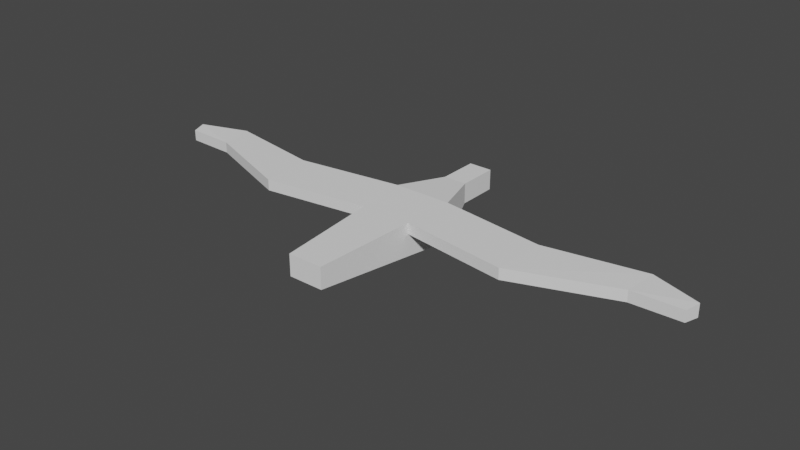 # Source: albatross.blend  (saved by Blender 3.2.14; exported with 4.5.12 LTS)
import bpy
from mathutils import Matrix  # noqa: F401  (used for matrix-valued properties, if any)

bpy.ops.wm.read_factory_settings(use_empty=True)
scene = bpy.context.scene
scene.name = 'Scene'

# ---- collections
col_collection = bpy.data.collections.new('Collection'); scene.collection.children.link(col_collection)

# ---- world
world_world = bpy.data.worlds.new('World'); scene.world = world_world
world_world.use_nodes = True; world_world.node_tree.nodes.clear()
_N = world_world.node_tree.nodes; _L = world_world.node_tree.links
n0 = _N.new('ShaderNodeOutputWorld'); n0.name = 'World Output'; n0.location = (300, 300)
n1 = _N.new('ShaderNodeBackground'); n1.name = 'Background'; n1.location = (10, 300)
n1.inputs[0].default_value = (0.05088, 0.05088, 0.05088, 1.0)
_L.new(n1.outputs[0], n0.inputs[0])
n0.is_active_output = True
world_world.color = (0.05088, 0.05088, 0.05088)
world_world.use_sun_shadow = False
world_world.sun_shadow_jitter_overblur = 0.0

# ---- meshes
me_cube_002 = bpy.data.meshes.new('Cube.002')
me_cube_002.from_pydata([(-0.3973, -2.874, -0.2854), (-0.3973, -2.874, 0.2), (-0.6588, 0.5793, -0.5907), (-0.6588, 0.5793, 0.29), (0.3973, -2.874, -0.2854), (0.3973, -2.874, 0.2), (0.6588, 0.5793, -0.5907), (0.6588, 0.5793, 0.29), (-0.2659, 1.696, 0.2), (-0.2659, 1.696, -0.2626), (0.2659, 1.696, 0.2), (0.2659, 1.696, -0.2626), (-0.2659, 2.608, 0.2), (-0.2659, 2.608, -0.2626), (0.2659, 2.608, 0.2), (0.2659, 2.608, -0.2626), (-0.5716, -0.5718, -0.489), (-0.4845, -1.723, -0.3872), (-0.3973, -2.874, -0.1236), (-0.3973, -2.874, 0.03821), (-0.4845, -1.723, 0.23), (-0.5716, -0.5718, 0.26), (-0.6588, 0.5793, -0.003571), (-0.6588, 0.5793, -0.2972), (0.5716, -0.5718, -0.489), (0.4845, -1.723, -0.3872), (0.3973, -2.874, -0.1236), (0.3973, -2.874, 0.03821), (0.4845, -1.723, 0.23), (0.5716, -0.5718, 0.26), (0.6588, 0.5793, -0.003571), (0.6588, 0.5793, -0.2972), (-0.2659, 1.696, 0.04581), (-0.2659, 1.696, -0.1084), (0.2659, 1.696, 0.04581), (0.2659, 1.696, -0.1084), (0.3969, 1.324, 0.23), (0.5278, 0.9517, 0.26), (-0.3969, 1.324, 0.23), (-0.5278, 0.9517, 0.26), (-0.3969, 1.324, -0.372), (-0.5278, 0.9517, -0.4814), (0.3969, 1.324, -0.372), (0.5278, 0.9517, -0.4814), (0.5278, 0.9517, -0.2342), (0.3969, 1.324, -0.1713), (0.5278, 0.9517, 0.01289), (0.3969, 1.324, 0.02935), (-0.5278, 0.9517, -0.2342), (-0.3969, 1.324, -0.1713), (-0.5278, 0.9517, 0.01289), (-0.3969, 1.324, 0.02935), (0.4845, -1.723, -0.1814), (0.5716, -0.5718, -0.2393), (0.4845, -1.723, 0.02428), (0.5716, -0.5718, 0.01036), (-0.4845, -1.723, -0.1814), (-0.5716, -0.5718, -0.2393), (-0.4845, -1.723, 0.02428), (-0.5716, -0.5718, 0.01036), (-2.974, -0.9102, 0.26), (-3.061, 0.2409, 0.29), (-3.061, 0.2409, -0.003571), (-2.974, -0.9102, 0.01036), (-5.166, -0.1102, 0.26), (-5.253, 0.6123, 0.29), (-5.253, 0.6123, -0.003571), (-5.166, -0.1102, 0.01036), (-6.261, -0.07826, 0.26), (-6.348, 0.2378, 0.29), (-6.348, 0.2378, -0.003571), (-6.261, -0.07826, 0.01036), (0.0, -2.874, 0.03821), (0.0, -2.874, -0.1236), (0.0, -1.723, -0.3872), (0.0, -0.5718, -0.489), (0.0, -1.723, 0.23), (0.0, -0.5718, 0.26), (0.0, 1.324, -0.372), (0.0, 0.9517, -0.4814), (0.0, 2.608, 0.2), (0.0, -2.874, 0.2), (0.0, -2.874, -0.2854), (0.0, 2.608, -0.2626), (0.0, 1.696, 0.2), (0.0, 0.5793, 0.29), (0.0, 0.5793, -0.5907), (0.0, 1.696, -0.2626), (0.0, 0.9517, 0.26), (0.0, 1.324, 0.23), (2.974, -0.9102, 0.26), (3.061, 0.2409, 0.29), (3.061, 0.2409, -0.003571), (2.974, -0.9102, 0.01036), (5.166, -0.1102, 0.26), (5.253, 0.6123, 0.29), (5.253, 0.6123, -0.003571), (5.166, -0.1102, 0.01036), (6.261, -0.07826, 0.26), (6.348, 0.2378, 0.29), (6.348, 0.2378, -0.003571), (6.261, -0.07826, 0.01036)], [], [(21, 3, 61, 60), (30, 46, 37, 7), (91, 95, 96, 92), (72, 81, 1, 19), (47, 34, 10, 36), (76, 20, 1, 81), (76, 81, 5, 28), (51, 38, 8, 32), (52, 53, 55, 54), (78, 40, 9, 87), (72, 27, 5, 81), (9, 33, 32, 8, 12, 13), (43, 42, 45, 44), (87, 9, 13, 83), (86, 2, 41, 79), (79, 41, 40, 78), (24, 6, 31, 53), (27, 54, 28, 5), (82, 4, 26, 73), (73, 26, 27, 72), (53, 31, 30, 55), (25, 24, 53, 52), (4, 25, 52, 26), (26, 52, 54, 27), (40, 49, 33, 9), (49, 51, 32, 33), (2, 23, 48, 41), (41, 48, 49, 40), (23, 22, 50, 48), (48, 50, 51, 49), (22, 3, 39, 50), (50, 39, 38, 51), (85, 3, 21, 77), (77, 21, 20, 76), (11, 15, 14, 10, 34, 35), (78, 87, 11, 42), (82, 73, 18, 0), (73, 72, 19, 18), (55, 93, 90, 29), (92, 96, 97, 93), (54, 55, 29, 28), (90, 94, 95, 91), (7, 91, 92, 30), (97, 101, 98, 94), (30, 92, 93, 55), (93, 97, 94, 90), (31, 44, 46, 30), (44, 45, 47, 46), (16, 57, 23, 2), (57, 59, 22, 23), (0, 18, 56, 17), (17, 56, 57, 16), (18, 19, 58, 56), (56, 58, 59, 57), (19, 1, 20, 58), (58, 20, 21, 59), (60, 61, 65, 64), (59, 21, 60, 63), (3, 22, 62, 61), (22, 59, 63, 62), (67, 64, 68, 71), (63, 60, 64, 67), (61, 62, 66, 65), (62, 63, 67, 66), (71, 68, 69, 70), (65, 66, 70, 69), (66, 67, 71, 70), (64, 65, 69, 68), (17, 74, 82, 0), (79, 78, 42, 43), (42, 11, 35, 45), (29, 90, 91, 7), (77, 76, 28, 29), (8, 84, 80, 12), (38, 89, 84, 8), (13, 12, 80, 83), (85, 77, 29, 7), (86, 79, 43, 6), (39, 88, 89, 38), (16, 75, 74, 17), (45, 35, 34, 47), (6, 43, 44, 31), (87, 83, 15, 11), (3, 85, 88, 39), (46, 47, 36, 37), (2, 86, 75, 16), (101, 100, 99, 98), (95, 99, 100, 96), (96, 100, 101, 97), (94, 98, 99, 95), (25, 4, 82, 74), (10, 14, 80, 84), (36, 10, 84, 89), (15, 83, 80, 14), (37, 36, 89, 88), (24, 25, 74, 75), (7, 37, 88, 85), (6, 24, 75, 86)])
_uv = me_cube_002.uv_layers.new(name='UVMap')
_uv.uv.foreach_set('vector', [0.625, 0.1667, 0.625, 0.25, 0.625, 0.25, 0.625, 0.1667, 0.5417, 0.25, 0.5417, 0.25, 0.625, 0.25, 0.625, 0.25, 0.625, 0.25, 0.625, 0.25, 0.5417, 0.25, 0.5417, 0.25, 0.5417, 0.875, 0.625, 0.875, 0.625, 1.0, 0.5417, 1.0, 0.5417, 0.25, 0.5417, 0.25, 0.625, 0.25, 0.625, 0.25, 0.625, 0.375, 0.625, 0.08333, 0.625, 0.0, 0.625, 0.375, 0.625, 0.375, 0.625, 0.375, 0.625, 0.0, 0.625, 0.08333, 0.5417, 0.25, 0.625, 0.25, 0.625, 0.25, 0.5417, 0.25, 0.4583, 0.08333, 0.4583, 0.1667, 0.5417, 0.1667, 0.5417, 0.08333, 0.25, 0.5, 0.125, 0.5, 0.125, 0.5, 0.25, 0.5, 0.5417, 0.875, 0.5417, 1.0, 0.625, 1.0, 0.625, 0.875, 0.375, 0.25, 0.4583, 0.25, 0.5417, 0.25, 0.625, 0.25, 0.625, 0.25, 0.375, 0.25, 0.375, 0.25, 0.375, 0.25, 0.4583, 0.25, 0.4583, 0.25, 0.25, 0.5, 0.125, 0.5, 0.125, 0.5, 0.25, 0.5, 0.25, 0.5, 0.125, 0.5, 0.125, 0.5, 0.25, 0.5, 0.25, 0.5, 0.125, 0.5, 0.125, 0.5, 0.25, 0.5, 0.375, 0.1667, 0.375, 0.25, 0.4583, 0.25, 0.4583, 0.1667, 0.5417, 0.0, 0.5417, 0.08333, 0.625, 0.08333, 0.625, 0.0, 0.375, 0.875, 0.375, 1.0, 0.4583, 1.0, 0.4583, 0.875, 0.4583, 0.875, 0.4583, 1.0, 0.5417, 1.0, 0.5417, 0.875, 0.4583, 0.1667, 0.4583, 0.25, 0.5417, 0.25, 0.5417, 0.1667, 0.375, 0.08333, 0.375, 0.1667, 0.4583, 0.1667, 0.4583, 0.08333, 0.375, 0.0, 0.375, 0.08333, 0.4583, 0.08333, 0.4583, 0.0, 0.4583, 0.0, 0.4583, 0.08333, 0.5417, 0.08333, 0.5417, 0.0, 0.375, 0.25, 0.4583, 0.25, 0.4583, 0.25, 0.375, 0.25, 0.4583, 0.25, 0.5417, 0.25, 0.5417, 0.25, 0.4583, 0.25, 0.375, 0.25, 0.4583, 0.25, 0.4583, 0.25, 0.375, 0.25, 0.375, 0.25, 0.4583, 0.25, 0.4583, 0.25, 0.375, 0.25, 0.4583, 0.25, 0.5417, 0.25, 0.5417, 0.25, 0.4583, 0.25, 0.4583, 0.25, 0.5417, 0.25, 0.5417, 0.25, 0.4583, 0.25, 0.5417, 0.25, 0.625, 0.25, 0.625, 0.25, 0.5417, 0.25, 0.5417, 0.25, 0.625, 0.25, 0.625, 0.25, 0.5417, 0.25, 0.625, 0.375, 0.625, 0.25, 0.625, 0.1667, 0.625, 0.375, 0.625, 0.375, 0.625, 0.1667, 0.625, 0.08333, 0.625, 0.375, 0.375, 0.25, 0.375, 0.25, 0.625, 0.25, 0.625, 0.25, 0.5417, 0.25, 0.4583, 0.25, 0.25, 0.5, 0.25, 0.5, 0.125, 0.5, 0.125, 0.5, 0.375, 0.875, 0.4583, 0.875, 0.4583, 1.0, 0.375, 1.0, 0.4583, 0.875, 0.5417, 0.875, 0.5417, 1.0, 0.4583, 1.0, 0.5417, 0.1667, 0.5417, 0.1667, 0.625, 0.1667, 0.625, 0.1667, 0.5417, 0.25, 0.5417, 0.25, 0.5417, 0.1667, 0.5417, 0.1667, 0.5417, 0.08333, 0.5417, 0.1667, 0.625, 0.1667, 0.625, 0.08333, 0.625, 0.1667, 0.625, 0.1667, 0.625, 0.25, 0.625, 0.25, 0.625, 0.25, 0.625, 0.25, 0.5417, 0.25, 0.5417, 0.25, 0.5417, 0.1667, 0.5417, 0.1667, 0.625, 0.1667, 0.625, 0.1667, 0.5417, 0.25, 0.5417, 0.25, 0.5417, 0.1667, 0.5417, 0.1667, 0.5417, 0.1667, 0.5417, 0.1667, 0.625, 0.1667, 0.625, 0.1667, 0.4583, 0.25, 0.4583, 0.25, 0.5417, 0.25, 0.5417, 0.25, 0.4583, 0.25, 0.4583, 0.25, 0.5417, 0.25, 0.5417, 0.25, 0.375, 0.1667, 0.4583, 0.1667, 0.4583, 0.25, 0.375, 0.25, 0.4583, 0.1667, 0.5417, 0.1667, 0.5417, 0.25, 0.4583, 0.25, 0.375, 0.0, 0.4583, 0.0, 0.4583, 0.08333, 0.375, 0.08333, 0.375, 0.08333, 0.4583, 0.08333, 0.4583, 0.1667, 0.375, 0.1667, 0.4583, 0.0, 0.5417, 0.0, 0.5417, 0.08333, 0.4583, 0.08333, 0.4583, 0.08333, 0.5417, 0.08333, 0.5417, 0.1667, 0.4583, 0.1667, 0.5417, 0.0, 0.625, 0.0, 0.625, 0.08333, 0.5417, 0.08333, 0.5417, 0.08333, 0.625, 0.08333, 0.625, 0.1667, 0.5417, 0.1667, 0.625, 0.1667, 0.625, 0.25, 0.625, 0.25, 0.625, 0.1667, 0.5417, 0.1667, 0.625, 0.1667, 0.625, 0.1667, 0.5417, 0.1667, 0.625, 0.25, 0.5417, 0.25, 0.5417, 0.25, 0.625, 0.25, 0.5417, 0.25, 0.5417, 0.1667, 0.5417, 0.1667, 0.5417, 0.25, 0.5417, 0.1667, 0.625, 0.1667, 0.625, 0.1667, 0.5417, 0.1667, 0.5417, 0.1667, 0.625, 0.1667, 0.625, 0.1667, 0.5417, 0.1667, 0.625, 0.25, 0.5417, 0.25, 0.5417, 0.25, 0.625, 0.25, 0.5417, 0.25, 0.5417, 0.1667, 0.5417, 0.1667, 0.5417, 0.25, 0.5417, 0.1667, 0.625, 0.1667, 0.625, 0.25, 0.5417, 0.25, 0.625, 0.25, 0.5417, 0.25, 0.5417, 0.25, 0.625, 0.25, 0.5417, 0.25, 0.5417, 0.1667, 0.5417, 0.1667, 0.5417, 0.25, 0.625, 0.1667, 0.625, 0.25, 0.625, 0.25, 0.625, 0.1667, 0.125, 0.6667, 0.25, 0.6667, 0.25, 0.75, 0.125, 0.75, 0.25, 0.5, 0.25, 0.5, 0.125, 0.5, 0.125, 0.5, 0.375, 0.25, 0.375, 0.25, 0.4583, 0.25, 0.4583, 0.25, 0.625, 0.1667, 0.625, 0.1667, 0.625, 0.25, 0.625, 0.25, 0.625, 0.375, 0.625, 0.375, 0.625, 0.08333, 0.625, 0.1667, 0.625, 0.25, 0.625, 0.375, 0.625, 0.375, 0.625, 0.25, 0.625, 0.25, 0.625, 0.375, 0.625, 0.375, 0.625, 0.25, 0.375, 0.25, 0.625, 0.25, 0.625, 0.375, 0.375, 0.375, 0.625, 0.375, 0.625, 0.375, 0.625, 0.1667, 0.625, 0.25, 0.25, 0.5, 0.25, 0.5, 0.125, 0.5, 0.125, 0.5, 0.625, 0.25, 0.625, 0.375, 0.625, 0.375, 0.625, 0.25, 0.125, 0.5833, 0.25, 0.5833, 0.25, 0.6667, 0.125, 0.6667, 0.4583, 0.25, 0.4583, 0.25, 0.5417, 0.25, 0.5417, 0.25, 0.375, 0.25, 0.375, 0.25, 0.4583, 0.25, 0.4583, 0.25, 0.25, 0.5, 0.25, 0.5, 0.125, 0.5, 0.125, 0.5, 0.625, 0.25, 0.625, 0.375, 0.625, 0.375, 0.625, 0.25, 0.5417, 0.25, 0.5417, 0.25, 0.625, 0.25, 0.625, 0.25, 0.125, 0.5, 0.25, 0.5, 0.25, 0.5833, 0.125, 0.5833, 0.5417, 0.1667, 0.5417, 0.25, 0.625, 0.25, 0.625, 0.1667, 0.625, 0.25, 0.625, 0.25, 0.5417, 0.25, 0.5417, 0.25, 0.5417, 0.25, 0.5417, 0.25, 0.5417, 0.1667, 0.5417, 0.1667, 0.625, 0.1667, 0.625, 0.1667, 0.625, 0.25, 0.625, 0.25, 0.125, 0.6667, 0.125, 0.75, 0.25, 0.75, 0.25, 0.6667, 0.625, 0.25, 0.625, 0.25, 0.625, 0.375, 0.625, 0.375, 0.625, 0.25, 0.625, 0.25, 0.625, 0.375, 0.625, 0.375, 0.375, 0.25, 0.375, 0.375, 0.625, 0.375, 0.625, 0.25, 0.625, 0.25, 0.625, 0.25, 0.625, 0.375, 0.625, 0.375, 0.125, 0.5833, 0.125, 0.6667, 0.25, 0.6667, 0.25, 0.5833, 0.625, 0.25, 0.625, 0.25, 0.625, 0.375, 0.625, 0.375, 0.125, 0.5, 0.125, 0.5833, 0.25, 0.5833, 0.25, 0.5])
me_cube_002.use_mirror_x = True
me_cube_002.update()
arm_armature = bpy.data.armatures.new('Armature')  # bones are not reproduced

# ---- objects
ob_armature = bpy.data.objects.new('Armature', arm_armature)
ob_cube = bpy.data.objects.new('Cube', me_cube_002)

# ---- transforms, parenting, visibility, modifiers, constraints
ob_armature.location = (0.0, 0.0, 0.0)
ob_armature.rotation_euler = (0.0, 0.0, 3.142)
ob_cube.parent = ob_armature
ob_cube.matrix_parent_inverse = Matrix(((-1.0, -8.742e-08, 0.0, -0.0), (8.742e-08, -1.0, -0.0, 0.0), (0.0, -0.0, 1.0, -0.0), (-0.0, 0.0, -0.0, 1.0)))
ob_cube.location = (0.0, 2.8, 0.0)
ob_cube.use_mesh_mirror_x = True
_vg = ob_cube.vertex_groups.new(name='body')
for _i, _w in zip([0, 1, 2, 3, 4, 5, 6, 7, 16, 17, 18, 19, 20, 21, 22, 23, 24, 25, 26, 27, 28, 29, 30, 31, 41, 43, 44, 48, 52, 53, 54, 55, 56, 57, 58, 59, 72, 73, 74, 75, 76, 77, 81, 82, 85, 86], [0.9997, 0.9997, 0.1022, 0.07494, 0.9997, 0.9997, 0.1022, 0.07494, 0.9156, 0.995, 0.9997, 0.9997, 0.9953, 0.8855, 0.08824, 0.0967, 0.9156, 0.995, 0.9997, 0.9997, 0.9953, 0.8855, 0.08824, 0.0967, 0.02301, 0.02301, 0.009627, 0.009626, 0.9953, 0.9129, 0.9954, 0.8923, 0.9953, 0.9129, 0.9954, 0.8923, 1.0, 1.0, 0.998, 0.9513, 0.9994, 0.9786, 1.0, 0.9999, 0.001163, 0.07939]): _vg.add([_i], _w, 'REPLACE')
_vg = ob_cube.vertex_groups.new(name='neck1')
_vg = ob_cube.vertex_groups.new(name='neck2')
for _i, _w in zip([2, 3, 6, 7, 16, 22, 23, 24, 30, 31, 37, 39, 40, 41, 42, 43, 44, 45, 46, 48, 49, 50, 75, 78, 79, 85, 86, 88], [0.3041, 0.06177, 0.3041, 0.06177, 0.002859, 0.06496, 0.343, 0.002859, 0.06496, 0.343, 0.04572, 0.04571, 0.08388, 0.3809, 0.08389, 0.3809, 0.1865, 0.03417, 0.07154, 0.1865, 0.03414, 0.07154, 0.006714, 0.03903, 0.1998, 0.8497, 0.6717, 0.09261]): _vg.add([_i], _w, 'REPLACE')
_vg = ob_cube.vertex_groups.new(name='neck3')
for _i, _w in zip([2, 3, 6, 7, 22, 23, 30, 31, 36, 37, 38, 39, 40, 41, 42, 43, 44, 45, 46, 47, 48, 49, 50, 51, 78, 79, 85, 86, 88, 89], [0.06976, 0.0196, 0.06976, 0.0196, 0.02609, 0.07419, 0.02609, 0.07419, 0.1243, 0.5248, 0.1244, 0.5249, 0.09869, 0.224, 0.09872, 0.224, 0.4105, 0.1015, 0.5027, 0.1038, 0.4105, 0.1015, 0.5027, 0.1037, 0.09063, 0.5304, 0.05194, 0.09409, 0.7934, 0.07436]): _vg.add([_i], _w, 'REPLACE')
_vg = ob_cube.vertex_groups.new(name='neck4')
for _i, _w in zip([2, 6, 8, 9, 10, 11, 23, 31, 32, 33, 34, 35, 36, 37, 38, 39, 40, 41, 42, 43, 44, 45, 46, 47, 48, 49, 50, 51, 78, 79, 84, 86, 87, 88, 89], [0.03062, 0.03064, 0.06518, 0.07841, 0.06119, 0.07952, 0.01824, 0.01826, 0.05185, 0.06314, 0.05941, 0.0661, 0.6603, 0.1399, 0.6606, 0.14, 0.6063, 0.1547, 0.6065, 0.1547, 0.1668, 0.6373, 0.158, 0.6664, 0.1667, 0.637, 0.1579, 0.6658, 0.6862, 0.1573, 0.03028, 0.0199, 0.05406, 0.08449, 0.8306]): _vg.add([_i], _w, 'REPLACE')
_vg = ob_cube.vertex_groups.new(name='neck5')
for _i, _w in zip([8, 9, 10, 11, 12, 13, 14, 15, 32, 33, 34, 35, 36, 37, 38, 39, 40, 41, 42, 43, 44, 45, 46, 47, 48, 49, 50, 51, 78, 79, 80, 83, 84, 87, 89], [0.8878, 0.8599, 0.8942, 0.8579, 0.05934, 0.06517, 0.0586, 0.06564, 0.9069, 0.8853, 0.8933, 0.8801, 0.1423, 0.01586, 0.1418, 0.0158, 0.1531, 0.02704, 0.1528, 0.0269, 0.03463, 0.167, 0.02624, 0.1576, 0.0349, 0.1676, 0.02652, 0.1586, 0.1518, 0.02297, 0.03193, 0.04989, 0.9376, 0.9024, 0.08037]): _vg.add([_i], _w, 'REPLACE')
_vg = ob_cube.vertex_groups.new(name='head')
for _i, _w in zip([8, 9, 10, 11, 12, 13, 14, 15, 32, 33, 34, 35, 80, 83, 87], [0.01008, 0.02337, 0.007226, 0.02451, 0.9357, 0.9283, 0.9364, 0.9277, 0.005238, 0.01732, 0.01321, 0.0204, 0.9562, 0.9456, 0.008074]): _vg.add([_i], _w, 'REPLACE')
_vg = ob_cube.vertex_groups.new(name='wing1.L')
for _i, _w in zip([2, 3, 16, 21, 22, 23, 38, 39, 40, 41, 48, 49, 50, 51, 57, 59, 60, 61, 62, 63, 79, 85, 86], [0.457, 0.7951, 0.03603, 0.08267, 0.7695, 0.4291, 0.04157, 0.2226, 0.02604, 0.153, 0.1552, 0.02252, 0.1967, 0.02761, 0.05319, 0.07774, 0.4431, 0.02702, 0.02025, 0.4382, 0.001925, 0.0143, 0.05505]): _vg.add([_i], _w, 'REPLACE')
_vg = ob_cube.vertex_groups.new(name='wing2.L')
for _i, _w in zip([60, 61, 62, 63, 64, 65, 66, 67, 68, 70, 71], [0.5523, 0.945, 0.9557, 0.5485, 0.7887, 0.07354, 0.04931, 0.8292, 0.04469, 0.001269, 0.02711]): _vg.add([_i], _w, 'REPLACE')
_vg = ob_cube.vertex_groups.new(name='wing3.L')
for _i, _w in zip([64, 65, 66, 67, 68, 69, 70, 71], [0.1988, 0.9297, 0.9504, 0.1645, 0.952, 0.9887, 0.9742, 0.9611]): _vg.add([_i], _w, 'REPLACE')
_vg = ob_cube.vertex_groups.new(name='wing1.R')
for _i, _w in zip([6, 7, 24, 29, 30, 31, 36, 37, 42, 43, 44, 45, 46, 47, 53, 55, 79, 85, 86, 90, 91, 92, 93], [0.457, 0.7951, 0.03603, 0.08267, 0.7695, 0.4291, 0.04153, 0.2226, 0.02606, 0.153, 0.1553, 0.02256, 0.1967, 0.02767, 0.05319, 0.07774, 0.001927, 0.0143, 0.05505, 0.4431, 0.02702, 0.02025, 0.4382]): _vg.add([_i], _w, 'REPLACE')
_vg = ob_cube.vertex_groups.new(name='wing2.R')
for _i, _w in zip([90, 91, 92, 93, 94, 95, 96, 97, 98, 100, 101], [0.5523, 0.945, 0.9557, 0.5485, 0.7887, 0.07354, 0.04931, 0.8292, 0.04469, 0.001269, 0.02711]): _vg.add([_i], _w, 'REPLACE')
_vg = ob_cube.vertex_groups.new(name='wing3.R')
for _i, _w in zip([94, 95, 96, 97, 98, 99, 100, 101], [0.1988, 0.9297, 0.9504, 0.1645, 0.952, 0.9887, 0.9742, 0.9611]): _vg.add([_i], _w, 'REPLACE')
_m = ob_cube.modifiers.new('Armature', 'ARMATURE')
_m.object = ob_armature

# ---- collection membership
col_collection.objects.link(ob_armature)
col_collection.objects.link(ob_cube)

# ---- scene / render settings (as saved in the file)
scene.frame_start = 1; scene.frame_end = 250; scene.frame_set(1)
scene.render.engine = 'BLENDER_EEVEE_NEXT'
scene.cycles.sampling_pattern = 'TABULATED_SOBOL'
scene.cycles.use_light_tree = False
scene.view_settings.view_transform = 'Filmic'
bpy.context.view_layer.update()

# ---- added for rendering (the .blend has no active camera and no usable light): camera, sun
cam_auto = bpy.data.cameras.new('AutoCamera')
cam_auto.lens = 50.0
cam_auto.sensor_width = 36.0
cam_auto.clip_end = 1000.0
ob_auto_camera = bpy.data.objects.new('AutoCamera', cam_auto)
scene.collection.objects.link(ob_auto_camera)
ob_auto_camera.location = (12.8213, -12.7185, 10.1067)
ob_auto_camera.rotation_euler = (1.09748, -7.21219e-08, 0.694738)
scene.camera = ob_auto_camera
light_auto_sun = bpy.data.lights.new('AutoSun', 'SUN')
light_auto_sun.energy = 3.0
light_auto_sun.angle = 0.0523599
ob_auto_sun = bpy.data.objects.new('AutoSun', light_auto_sun)
scene.collection.objects.link(ob_auto_sun)
ob_auto_sun.rotation_euler = (0.872665, 0.174533, 0.523599)
bpy.context.view_layer.update()
